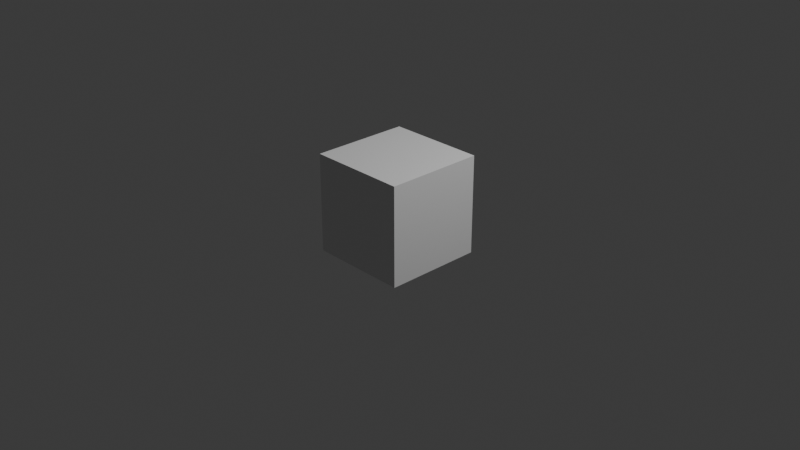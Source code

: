 # Source: SM_Cube.blend  (saved by Blender 4.0.36; exported with 4.5.12 LTS)
import bpy
from mathutils import Matrix  # noqa: F401  (used for matrix-valued properties, if any)

bpy.ops.wm.read_factory_settings(use_empty=True)
scene = bpy.context.scene
scene.name = 'Scene'

# ---- collections
col_collection = bpy.data.collections.new('Collection'); scene.collection.children.link(col_collection)

# ---- materials (node trees are filled in below, after node groups)
mat_material = bpy.data.materials.new('Material')
mat_material.alpha_threshold = 0.0
mat_material.use_transparent_shadow = False
mat_material.roughness = 0.5
mat_material.line_color = (0.0, 0.0, 0.0, 1.0)
mat_material_001 = bpy.data.materials.new('Material.001')
mat_material_001.alpha_threshold = 0.0
mat_material_001.use_transparent_shadow = False
mat_material_001.roughness = 0.5
mat_material_001.line_color = (0.0, 0.0, 0.0, 1.0)

# ---- material node trees
mat_material.use_nodes = True; mat_material.node_tree.nodes.clear()
_N = mat_material.node_tree.nodes; _L = mat_material.node_tree.links
n0 = _N.new('ShaderNodeOutputMaterial'); n0.name = 'Material Output'; n0.location = (300, 300)
n1 = _N.new('ShaderNodeBsdfPrincipled'); n1.name = 'Principled BSDF'; n1.location = (10, 300)
n1.inputs[3].default_value = 1.45
_L.new(n1.outputs[0], n0.inputs[0])
n0.is_active_output = True
mat_material_001.use_nodes = True; mat_material_001.node_tree.nodes.clear()
_N = mat_material_001.node_tree.nodes; _L = mat_material_001.node_tree.links
n0 = _N.new('ShaderNodeOutputMaterial'); n0.name = 'Material Output'; n0.location = (300, 300)
n1 = _N.new('ShaderNodeBsdfPrincipled'); n1.name = 'Principled BSDF'; n1.location = (10, 300)
n1.inputs[3].default_value = 1.45
_L.new(n1.outputs[0], n0.inputs[0])
n0.is_active_output = True

# ---- world
world_world = bpy.data.worlds.new('World'); scene.world = world_world
world_world.use_nodes = True; world_world.node_tree.nodes.clear()
_N = world_world.node_tree.nodes; _L = world_world.node_tree.links
n0 = _N.new('ShaderNodeOutputWorld'); n0.name = 'World Output'; n0.location = (300, 300)
n1 = _N.new('ShaderNodeBackground'); n1.name = 'Background'; n1.location = (10, 300)
n1.inputs[0].default_value = (0.05088, 0.05088, 0.05088, 1.0)
_L.new(n1.outputs[0], n0.inputs[0])
n0.is_active_output = True
world_world.color = (0.05088, 0.05088, 0.05088)
world_world.use_sun_shadow = False
world_world.sun_shadow_jitter_overblur = 0.0

# ---- cameras
cam_camera = bpy.data.cameras.new('Camera')
cam_camera.clip_end = 100.0
cam_camera.ortho_scale = 7.314

# ---- lights
light_light = bpy.data.lights.new('Light', 'POINT')
light_light.transmission_factor = 0.0
light_light.use_soft_falloff = False
light_light.energy = 1000.0
light_light.shadow_soft_size = 0.1
light_light.shadow_maximum_resolution = 0.006
light_light.use_absolute_resolution = True

# ---- meshes
me_cube = bpy.data.meshes.new('Cube')
me_cube.from_pydata([(1.0, 1.0, 1.0), (1.0, 1.0, -1.0), (1.0, -1.0, 1.0), (1.0, -1.0, -1.0), (-1.0, 1.0, 1.0), (-1.0, 1.0, -1.0), (-1.0, -1.0, 1.0), (-1.0, -1.0, -1.0)], [], [(0, 4, 6, 2), (3, 2, 6, 7), (7, 6, 4, 5), (5, 1, 3, 7), (1, 0, 2, 3), (5, 4, 0, 1)])
_uv = me_cube.uv_layers.new(name='UVMap')
_uv.uv.foreach_set('vector', [0.625, 0.5, 0.875, 0.5, 0.875, 0.75, 0.625, 0.75, 0.375, 0.75, 0.625, 0.75, 0.625, 1.0, 0.375, 1.0, 0.375, 0.0, 0.625, 0.0, 0.625, 0.25, 0.375, 0.25, 0.125, 0.5, 0.375, 0.5, 0.375, 0.75, 0.125, 0.75, 0.375, 0.5, 0.625, 0.5, 0.625, 0.75, 0.375, 0.75, 0.375, 0.25, 0.625, 0.25, 0.625, 0.5, 0.375, 0.5])
me_cube.materials.append(mat_material)
me_cube.use_mirror_vertex_groups = False
me_cube.update()
me_cube_001 = bpy.data.meshes.new('Cube.001')
me_cube_001.from_pydata([(1.0, 1.0, 1.0), (1.0, 1.0, -1.0), (1.0, -1.0, 1.0), (1.0, -1.0, -1.0), (-1.0, 1.0, 1.0), (-1.0, 1.0, -1.0), (-1.0, -1.0, 1.0), (-1.0, -1.0, -1.0)], [], [(0, 4, 6, 2), (3, 2, 6, 7), (7, 6, 4, 5), (5, 1, 3, 7), (1, 0, 2, 3), (5, 4, 0, 1)])
_uv = me_cube_001.uv_layers.new(name='UVMap')
_uv.uv.foreach_set('vector', [0.625, 0.5, 0.875, 0.5, 0.875, 0.75, 0.625, 0.75, 0.375, 0.75, 0.625, 0.75, 0.625, 1.0, 0.375, 1.0, 0.375, 0.0, 0.625, 0.0, 0.625, 0.25, 0.375, 0.25, 0.125, 0.5, 0.375, 0.5, 0.375, 0.75, 0.125, 0.75, 0.375, 0.5, 0.625, 0.5, 0.625, 0.75, 0.375, 0.75, 0.375, 0.25, 0.625, 0.25, 0.625, 0.5, 0.375, 0.5])
me_cube_001.materials.append(mat_material_001)
me_cube_001.use_mirror_vertex_groups = False
me_cube_001.update()

# ---- objects
ob_cube = bpy.data.objects.new('Cube', me_cube)
ob_light = bpy.data.objects.new('Light', light_light)
ob_camera = bpy.data.objects.new('Camera', cam_camera)
ob_cube_001 = bpy.data.objects.new('Cube.001', me_cube_001)

# ---- transforms, parenting, visibility, modifiers, constraints
ob_cube.location = (0.5, -0.5, 0.5)
ob_cube.scale = (0.5, 0.5, 0.5)
ob_cube.lock_rotations_4d = False
ob_cube.empty_display_type = 'ARROWS'
ob_cube.lineart.crease_threshold = 0.0
ob_light.location = (4.076, 1.005, 5.904)
ob_light.rotation_euler = (0.6503, 0.05522, 1.866)
ob_light.lock_rotations_4d = False
ob_light.empty_display_type = 'ARROWS'
ob_light.color = (0.0, 0.0, 0.0, 0.0)
ob_light.lineart.crease_threshold = 0.0
ob_camera.location = (7.359, -6.926, 4.958)
ob_camera.rotation_euler = (1.109, 0.0, 0.8149)
ob_camera.lock_rotations_4d = False
ob_camera.empty_display_type = 'ARROWS'
ob_camera.color = (0.0, 0.0, 0.0, 0.0)
ob_camera.display_type = 'WIRE'
ob_camera.lineart.crease_threshold = 0.0
ob_cube_001.location = (0.0, 0.0, 1.0)
ob_cube_001.scale = (0.02, 0.02, 1.0)
ob_cube_001.lock_rotations_4d = False
ob_cube_001.empty_display_type = 'ARROWS'
ob_cube_001.hide_render = True
ob_cube_001.lineart.crease_threshold = 0.0

# ---- collection membership
col_collection.objects.link(ob_cube)
col_collection.objects.link(ob_light)
col_collection.objects.link(ob_camera)
col_collection.objects.link(ob_cube_001)

# ---- scene / render settings (as saved in the file)
scene.camera = ob_camera
scene.frame_start = 1; scene.frame_end = 250; scene.frame_set(1)
scene.render.engine = 'BLENDER_EEVEE_NEXT'
scene.cycles.sampling_pattern = 'TABULATED_SOBOL'
bpy.context.view_layer.update()
